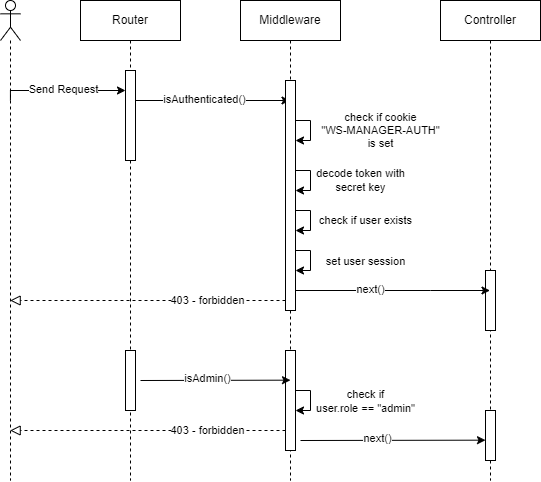

The diagram above was exported from draw.io. Its source (the exported page's mxGraphModel, read from the mxfile embedded in the PNG):
<mxGraphModel dx="1395" dy="637" grid="1" gridSize="10" guides="1" tooltips="1" connect="1" arrows="1" fold="1" page="1" pageScale="1" pageWidth="850" pageHeight="1100" math="0" shadow="0">
  <root>
    <mxCell id="0" />
    <mxCell id="1" parent="0" />
    <mxCell id="aM9ryv3xv72pqoxQDRHE-1" value="Router" style="shape=umlLifeline;perimeter=lifelinePerimeter;whiteSpace=wrap;html=1;container=0;dropTarget=0;collapsible=0;recursiveResize=0;outlineConnect=0;portConstraint=eastwest;newEdgeStyle={&quot;edgeStyle&quot;:&quot;elbowEdgeStyle&quot;,&quot;elbow&quot;:&quot;vertical&quot;,&quot;curved&quot;:0,&quot;rounded&quot;:0};" parent="1" vertex="1">
      <mxGeometry x="140" y="40" width="100" height="480" as="geometry" />
    </mxCell>
    <mxCell id="aM9ryv3xv72pqoxQDRHE-2" value="" style="html=1;points=[];perimeter=orthogonalPerimeter;outlineConnect=0;targetShapes=umlLifeline;portConstraint=eastwest;newEdgeStyle={&quot;edgeStyle&quot;:&quot;elbowEdgeStyle&quot;,&quot;elbow&quot;:&quot;vertical&quot;,&quot;curved&quot;:0,&quot;rounded&quot;:0};" parent="aM9ryv3xv72pqoxQDRHE-1" vertex="1">
      <mxGeometry x="45" y="70" width="10" height="90" as="geometry" />
    </mxCell>
    <mxCell id="v2PE-EvgW0iAHv-5Cqdt-30" value="" style="html=1;points=[];perimeter=orthogonalPerimeter;outlineConnect=0;targetShapes=umlLifeline;portConstraint=eastwest;newEdgeStyle={&quot;edgeStyle&quot;:&quot;elbowEdgeStyle&quot;,&quot;elbow&quot;:&quot;vertical&quot;,&quot;curved&quot;:0,&quot;rounded&quot;:0};" vertex="1" parent="aM9ryv3xv72pqoxQDRHE-1">
      <mxGeometry x="45" y="350" width="10" height="60" as="geometry" />
    </mxCell>
    <mxCell id="aM9ryv3xv72pqoxQDRHE-5" value="Controller" style="shape=umlLifeline;perimeter=lifelinePerimeter;whiteSpace=wrap;html=1;container=0;dropTarget=0;collapsible=0;recursiveResize=0;outlineConnect=0;portConstraint=eastwest;newEdgeStyle={&quot;edgeStyle&quot;:&quot;elbowEdgeStyle&quot;,&quot;elbow&quot;:&quot;vertical&quot;,&quot;curved&quot;:0,&quot;rounded&quot;:0};" parent="1" vertex="1">
      <mxGeometry x="500" y="40" width="100" height="480" as="geometry" />
    </mxCell>
    <mxCell id="aM9ryv3xv72pqoxQDRHE-6" value="" style="html=1;points=[];perimeter=orthogonalPerimeter;outlineConnect=0;targetShapes=umlLifeline;portConstraint=eastwest;newEdgeStyle={&quot;edgeStyle&quot;:&quot;elbowEdgeStyle&quot;,&quot;elbow&quot;:&quot;vertical&quot;,&quot;curved&quot;:0,&quot;rounded&quot;:0};" parent="aM9ryv3xv72pqoxQDRHE-5" vertex="1">
      <mxGeometry x="45" y="270" width="10" height="60" as="geometry" />
    </mxCell>
    <mxCell id="v2PE-EvgW0iAHv-5Cqdt-45" value="" style="html=1;points=[];perimeter=orthogonalPerimeter;outlineConnect=0;targetShapes=umlLifeline;portConstraint=eastwest;newEdgeStyle={&quot;edgeStyle&quot;:&quot;elbowEdgeStyle&quot;,&quot;elbow&quot;:&quot;vertical&quot;,&quot;curved&quot;:0,&quot;rounded&quot;:0};" vertex="1" parent="aM9ryv3xv72pqoxQDRHE-5">
      <mxGeometry x="45" y="410" width="10" height="50" as="geometry" />
    </mxCell>
    <mxCell id="v2PE-EvgW0iAHv-5Cqdt-3" style="edgeStyle=elbowEdgeStyle;rounded=0;orthogonalLoop=1;jettySize=auto;html=1;elbow=vertical;curved=0;" edge="1" parent="1" target="aM9ryv3xv72pqoxQDRHE-2">
      <mxGeometry relative="1" as="geometry">
        <mxPoint x="69.92857142857133" y="139.99714285714288" as="sourcePoint" />
        <mxPoint x="189.5" y="139.99714285714288" as="targetPoint" />
        <Array as="points">
          <mxPoint x="170" y="130" />
        </Array>
      </mxGeometry>
    </mxCell>
    <mxCell id="v2PE-EvgW0iAHv-5Cqdt-4" value="Send Request" style="edgeLabel;html=1;align=center;verticalAlign=middle;resizable=0;points=[];" vertex="1" connectable="0" parent="v2PE-EvgW0iAHv-5Cqdt-3">
      <mxGeometry x="-0.4432" y="1" relative="1" as="geometry">
        <mxPoint x="28" as="offset" />
      </mxGeometry>
    </mxCell>
    <mxCell id="v2PE-EvgW0iAHv-5Cqdt-1" value="" style="shape=umlLifeline;perimeter=lifelinePerimeter;whiteSpace=wrap;html=1;container=1;dropTarget=0;collapsible=0;recursiveResize=0;outlineConnect=0;portConstraint=eastwest;newEdgeStyle={&quot;edgeStyle&quot;:&quot;elbowEdgeStyle&quot;,&quot;elbow&quot;:&quot;vertical&quot;,&quot;curved&quot;:0,&quot;rounded&quot;:0};participant=umlActor;" vertex="1" parent="1">
      <mxGeometry x="60" y="40" width="20" height="480" as="geometry" />
    </mxCell>
    <mxCell id="v2PE-EvgW0iAHv-5Cqdt-2" style="edgeStyle=elbowEdgeStyle;rounded=0;orthogonalLoop=1;jettySize=auto;html=1;elbow=vertical;curved=0;" edge="1" parent="1">
      <mxGeometry relative="1" as="geometry">
        <mxPoint x="195" y="140" as="sourcePoint" />
        <mxPoint x="349.5" y="140" as="targetPoint" />
        <Array as="points">
          <mxPoint x="260" y="140" />
          <mxPoint x="250" y="100" />
          <mxPoint x="280" y="70" />
          <mxPoint x="300" y="60" />
        </Array>
      </mxGeometry>
    </mxCell>
    <mxCell id="v2PE-EvgW0iAHv-5Cqdt-5" value="isAuthenticated()" style="edgeLabel;html=1;align=center;verticalAlign=middle;resizable=0;points=[];" vertex="1" connectable="0" parent="v2PE-EvgW0iAHv-5Cqdt-2">
      <mxGeometry x="-0.1184" y="1" relative="1" as="geometry">
        <mxPoint as="offset" />
      </mxGeometry>
    </mxCell>
    <mxCell id="v2PE-EvgW0iAHv-5Cqdt-12" value="Middleware" style="shape=umlLifeline;perimeter=lifelinePerimeter;whiteSpace=wrap;html=1;container=0;dropTarget=0;collapsible=0;recursiveResize=0;outlineConnect=0;portConstraint=eastwest;newEdgeStyle={&quot;edgeStyle&quot;:&quot;elbowEdgeStyle&quot;,&quot;elbow&quot;:&quot;vertical&quot;,&quot;curved&quot;:0,&quot;rounded&quot;:0};" vertex="1" parent="1">
      <mxGeometry x="300" y="40" width="100" height="480" as="geometry" />
    </mxCell>
    <mxCell id="v2PE-EvgW0iAHv-5Cqdt-13" value="" style="html=1;points=[];perimeter=orthogonalPerimeter;outlineConnect=0;targetShapes=umlLifeline;portConstraint=eastwest;newEdgeStyle={&quot;edgeStyle&quot;:&quot;elbowEdgeStyle&quot;,&quot;elbow&quot;:&quot;vertical&quot;,&quot;curved&quot;:0,&quot;rounded&quot;:0};" vertex="1" parent="v2PE-EvgW0iAHv-5Cqdt-12">
      <mxGeometry x="45" y="80" width="10" height="230" as="geometry" />
    </mxCell>
    <mxCell id="v2PE-EvgW0iAHv-5Cqdt-15" style="edgeStyle=orthogonalEdgeStyle;rounded=0;orthogonalLoop=1;jettySize=auto;html=1;elbow=vertical;" edge="1" parent="v2PE-EvgW0iAHv-5Cqdt-12" source="v2PE-EvgW0iAHv-5Cqdt-13" target="v2PE-EvgW0iAHv-5Cqdt-13">
      <mxGeometry relative="1" as="geometry">
        <Array as="points">
          <mxPoint x="70" y="120" />
          <mxPoint x="70" y="140" />
        </Array>
      </mxGeometry>
    </mxCell>
    <mxCell id="v2PE-EvgW0iAHv-5Cqdt-16" value="check if cookie&lt;br&gt;&quot;WS-MANAGER-AUTH&quot;&lt;br&gt;is set" style="edgeLabel;html=1;align=center;verticalAlign=middle;resizable=0;points=[];" vertex="1" connectable="0" parent="v2PE-EvgW0iAHv-5Cqdt-15">
      <mxGeometry x="-0.0297" y="1" relative="1" as="geometry">
        <mxPoint x="69" as="offset" />
      </mxGeometry>
    </mxCell>
    <mxCell id="v2PE-EvgW0iAHv-5Cqdt-18" style="edgeStyle=orthogonalEdgeStyle;rounded=0;orthogonalLoop=1;jettySize=auto;html=1;elbow=vertical;" edge="1" parent="v2PE-EvgW0iAHv-5Cqdt-12" source="v2PE-EvgW0iAHv-5Cqdt-13" target="v2PE-EvgW0iAHv-5Cqdt-13">
      <mxGeometry relative="1" as="geometry">
        <mxPoint x="60" y="160" as="sourcePoint" />
        <mxPoint x="60" y="180" as="targetPoint" />
        <Array as="points">
          <mxPoint x="70" y="170" />
          <mxPoint x="70" y="190" />
        </Array>
      </mxGeometry>
    </mxCell>
    <mxCell id="v2PE-EvgW0iAHv-5Cqdt-19" value="decode token with&lt;br&gt;secret key" style="edgeLabel;html=1;align=center;verticalAlign=middle;resizable=0;points=[];" vertex="1" connectable="0" parent="v2PE-EvgW0iAHv-5Cqdt-18">
      <mxGeometry x="-0.0297" y="1" relative="1" as="geometry">
        <mxPoint x="49" as="offset" />
      </mxGeometry>
    </mxCell>
    <mxCell id="v2PE-EvgW0iAHv-5Cqdt-20" style="edgeStyle=orthogonalEdgeStyle;rounded=0;orthogonalLoop=1;jettySize=auto;html=1;elbow=vertical;" edge="1" parent="v2PE-EvgW0iAHv-5Cqdt-12" source="v2PE-EvgW0iAHv-5Cqdt-13" target="v2PE-EvgW0iAHv-5Cqdt-13">
      <mxGeometry relative="1" as="geometry">
        <mxPoint x="65" y="180" as="sourcePoint" />
        <mxPoint x="65" y="200" as="targetPoint" />
        <Array as="points">
          <mxPoint x="70" y="210" />
          <mxPoint x="70" y="230" />
        </Array>
      </mxGeometry>
    </mxCell>
    <mxCell id="v2PE-EvgW0iAHv-5Cqdt-21" value="check if user exists" style="edgeLabel;html=1;align=center;verticalAlign=middle;resizable=0;points=[];" vertex="1" connectable="0" parent="v2PE-EvgW0iAHv-5Cqdt-20">
      <mxGeometry x="-0.0297" y="1" relative="1" as="geometry">
        <mxPoint x="54" as="offset" />
      </mxGeometry>
    </mxCell>
    <mxCell id="v2PE-EvgW0iAHv-5Cqdt-26" style="edgeStyle=orthogonalEdgeStyle;rounded=0;orthogonalLoop=1;jettySize=auto;html=1;elbow=vertical;" edge="1" parent="v2PE-EvgW0iAHv-5Cqdt-12" source="v2PE-EvgW0iAHv-5Cqdt-13" target="v2PE-EvgW0iAHv-5Cqdt-13">
      <mxGeometry relative="1" as="geometry">
        <mxPoint x="60" y="250" as="sourcePoint" />
        <mxPoint x="60" y="270" as="targetPoint" />
        <Array as="points">
          <mxPoint x="70" y="250" />
          <mxPoint x="70" y="270" />
        </Array>
      </mxGeometry>
    </mxCell>
    <mxCell id="v2PE-EvgW0iAHv-5Cqdt-27" value="set user session" style="edgeLabel;html=1;align=center;verticalAlign=middle;resizable=0;points=[];" vertex="1" connectable="0" parent="v2PE-EvgW0iAHv-5Cqdt-26">
      <mxGeometry x="-0.0297" y="1" relative="1" as="geometry">
        <mxPoint x="54" y="1" as="offset" />
      </mxGeometry>
    </mxCell>
    <mxCell id="v2PE-EvgW0iAHv-5Cqdt-32" value="" style="html=1;points=[];perimeter=orthogonalPerimeter;outlineConnect=0;targetShapes=umlLifeline;portConstraint=eastwest;newEdgeStyle={&quot;edgeStyle&quot;:&quot;elbowEdgeStyle&quot;,&quot;elbow&quot;:&quot;vertical&quot;,&quot;curved&quot;:0,&quot;rounded&quot;:0};" vertex="1" parent="v2PE-EvgW0iAHv-5Cqdt-12">
      <mxGeometry x="45" y="350" width="10" height="100" as="geometry" />
    </mxCell>
    <mxCell id="v2PE-EvgW0iAHv-5Cqdt-35" style="edgeStyle=orthogonalEdgeStyle;rounded=0;orthogonalLoop=1;jettySize=auto;html=1;elbow=vertical;" edge="1" parent="v2PE-EvgW0iAHv-5Cqdt-12" source="v2PE-EvgW0iAHv-5Cqdt-32" target="v2PE-EvgW0iAHv-5Cqdt-32">
      <mxGeometry relative="1" as="geometry">
        <mxPoint x="60" y="390" as="sourcePoint" />
        <mxPoint x="60" y="410" as="targetPoint" />
        <Array as="points">
          <mxPoint x="70" y="390" />
          <mxPoint x="70" y="410" />
        </Array>
      </mxGeometry>
    </mxCell>
    <mxCell id="v2PE-EvgW0iAHv-5Cqdt-36" value="check if &lt;br&gt;user.role == &quot;admin&quot;&lt;br&gt;" style="edgeLabel;html=1;align=center;verticalAlign=middle;resizable=0;points=[];" vertex="1" connectable="0" parent="v2PE-EvgW0iAHv-5Cqdt-35">
      <mxGeometry x="-0.0297" y="1" relative="1" as="geometry">
        <mxPoint x="54" y="1" as="offset" />
      </mxGeometry>
    </mxCell>
    <mxCell id="v2PE-EvgW0iAHv-5Cqdt-28" style="edgeStyle=elbowEdgeStyle;rounded=0;orthogonalLoop=1;jettySize=auto;html=1;elbow=vertical;curved=0;" edge="1" parent="1" source="v2PE-EvgW0iAHv-5Cqdt-13" target="aM9ryv3xv72pqoxQDRHE-5">
      <mxGeometry relative="1" as="geometry">
        <Array as="points">
          <mxPoint x="490" y="330" />
        </Array>
      </mxGeometry>
    </mxCell>
    <mxCell id="v2PE-EvgW0iAHv-5Cqdt-29" value="next()" style="edgeLabel;html=1;align=center;verticalAlign=middle;resizable=0;points=[];" vertex="1" connectable="0" parent="v2PE-EvgW0iAHv-5Cqdt-28">
      <mxGeometry x="-0.2278" y="1" relative="1" as="geometry">
        <mxPoint as="offset" />
      </mxGeometry>
    </mxCell>
    <mxCell id="v2PE-EvgW0iAHv-5Cqdt-33" style="edgeStyle=elbowEdgeStyle;rounded=0;orthogonalLoop=1;jettySize=auto;html=1;elbow=vertical;curved=0;" edge="1" parent="1">
      <mxGeometry relative="1" as="geometry">
        <mxPoint x="200.0000000000001" y="419.997619047619" as="sourcePoint" />
        <mxPoint x="350" y="419.997619047619" as="targetPoint" />
      </mxGeometry>
    </mxCell>
    <mxCell id="v2PE-EvgW0iAHv-5Cqdt-34" value="isAdmin()" style="edgeLabel;html=1;align=center;verticalAlign=middle;resizable=0;points=[];" vertex="1" connectable="0" parent="v2PE-EvgW0iAHv-5Cqdt-33">
      <mxGeometry x="-0.1124" y="2" relative="1" as="geometry">
        <mxPoint as="offset" />
      </mxGeometry>
    </mxCell>
    <mxCell id="v2PE-EvgW0iAHv-5Cqdt-40" value="" style="endArrow=block;startArrow=none;endFill=0;startFill=0;endSize=8;html=1;verticalAlign=bottom;dashed=1;labelBackgroundColor=none;rounded=0;" edge="1" parent="1" source="v2PE-EvgW0iAHv-5Cqdt-13" target="v2PE-EvgW0iAHv-5Cqdt-1">
      <mxGeometry width="160" relative="1" as="geometry">
        <mxPoint x="230" y="290" as="sourcePoint" />
        <mxPoint x="390" y="290" as="targetPoint" />
        <Array as="points">
          <mxPoint x="260" y="340" />
        </Array>
      </mxGeometry>
    </mxCell>
    <mxCell id="v2PE-EvgW0iAHv-5Cqdt-41" value="403 - forbidden" style="edgeLabel;html=1;align=center;verticalAlign=middle;resizable=0;points=[];" vertex="1" connectable="0" parent="v2PE-EvgW0iAHv-5Cqdt-40">
      <mxGeometry x="-0.2447" y="2" relative="1" as="geometry">
        <mxPoint x="26" y="-2" as="offset" />
      </mxGeometry>
    </mxCell>
    <mxCell id="v2PE-EvgW0iAHv-5Cqdt-42" value="" style="endArrow=block;startArrow=none;endFill=0;startFill=0;endSize=8;html=1;verticalAlign=bottom;dashed=1;labelBackgroundColor=none;rounded=0;" edge="1" parent="1" source="v2PE-EvgW0iAHv-5Cqdt-32" target="v2PE-EvgW0iAHv-5Cqdt-1">
      <mxGeometry width="160" relative="1" as="geometry">
        <mxPoint x="345" y="470" as="sourcePoint" />
        <mxPoint x="70" y="470" as="targetPoint" />
        <Array as="points">
          <mxPoint x="260" y="470" />
        </Array>
      </mxGeometry>
    </mxCell>
    <mxCell id="v2PE-EvgW0iAHv-5Cqdt-43" value="403 - forbidden" style="edgeLabel;html=1;align=center;verticalAlign=middle;resizable=0;points=[];" vertex="1" connectable="0" parent="v2PE-EvgW0iAHv-5Cqdt-42">
      <mxGeometry x="-0.2447" y="2" relative="1" as="geometry">
        <mxPoint x="26" y="-2" as="offset" />
      </mxGeometry>
    </mxCell>
    <mxCell id="v2PE-EvgW0iAHv-5Cqdt-44" style="edgeStyle=elbowEdgeStyle;rounded=0;orthogonalLoop=1;jettySize=auto;html=1;elbow=vertical;curved=0;" edge="1" parent="1" target="v2PE-EvgW0iAHv-5Cqdt-45">
      <mxGeometry relative="1" as="geometry">
        <mxPoint x="360" y="479.997619047619" as="sourcePoint" />
        <mxPoint x="554.5" y="479.997619047619" as="targetPoint" />
      </mxGeometry>
    </mxCell>
    <mxCell id="v2PE-EvgW0iAHv-5Cqdt-46" value="next()" style="edgeLabel;html=1;align=center;verticalAlign=middle;resizable=0;points=[];" vertex="1" connectable="0" parent="v2PE-EvgW0iAHv-5Cqdt-44">
      <mxGeometry x="-0.1736" y="2" relative="1" as="geometry">
        <mxPoint as="offset" />
      </mxGeometry>
    </mxCell>
  </root>
</mxGraphModel>